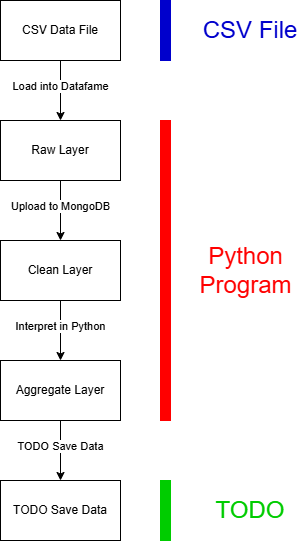

The diagram above was exported from draw.io. Its source (the exported page's mxGraphModel, read from the mxfile embedded in the PNG):
<mxGraphModel dx="1077" dy="611" grid="1" gridSize="10" guides="1" tooltips="1" connect="1" arrows="1" fold="1" page="1" pageScale="1" pageWidth="850" pageHeight="1100" math="0" shadow="0">
  <root>
    <mxCell id="0" />
    <mxCell id="1" parent="0" />
    <mxCell id="A2feMh4-h5oUXu10LU4s-1" parent="1" style="rounded=0;whiteSpace=wrap;html=1;" value="CSV Data File" vertex="1">
      <mxGeometry height="60" width="120" x="360" y="40" as="geometry" />
    </mxCell>
    <mxCell id="A2feMh4-h5oUXu10LU4s-2" parent="1" style="rounded=0;whiteSpace=wrap;html=1;" value="Raw Layer" vertex="1">
      <mxGeometry height="60" width="120" x="360" y="160" as="geometry" />
    </mxCell>
    <mxCell id="A2feMh4-h5oUXu10LU4s-3" edge="1" parent="1" source="A2feMh4-h5oUXu10LU4s-1" style="endArrow=classic;html=1;rounded=0;exitX=0.5;exitY=1;exitDx=0;exitDy=0;entryX=0.5;entryY=0;entryDx=0;entryDy=0;" target="A2feMh4-h5oUXu10LU4s-2" value="">
      <mxGeometry height="50" relative="1" width="50" as="geometry">
        <mxPoint x="410" y="330" as="sourcePoint" />
        <mxPoint x="460" y="280" as="targetPoint" />
      </mxGeometry>
    </mxCell>
    <mxCell id="A2feMh4-h5oUXu10LU4s-4" connectable="0" parent="A2feMh4-h5oUXu10LU4s-3" style="edgeLabel;html=1;align=center;verticalAlign=middle;resizable=0;points=[];" value="Load into Datafame" vertex="1">
      <mxGeometry relative="1" x="-0.1609" y="-1" as="geometry">
        <mxPoint as="offset" />
      </mxGeometry>
    </mxCell>
    <mxCell id="A2feMh4-h5oUXu10LU4s-5" parent="1" style="rounded=0;whiteSpace=wrap;html=1;" value="Clean Layer" vertex="1">
      <mxGeometry height="60" width="120" x="360" y="280" as="geometry" />
    </mxCell>
    <mxCell id="A2feMh4-h5oUXu10LU4s-6" edge="1" parent="1" style="endArrow=classic;html=1;rounded=0;exitX=0.5;exitY=1;exitDx=0;exitDy=0;entryX=0.5;entryY=0;entryDx=0;entryDy=0;" target="A2feMh4-h5oUXu10LU4s-5" value="">
      <mxGeometry height="50" relative="1" width="50" as="geometry">
        <mxPoint x="420" y="220" as="sourcePoint" />
        <mxPoint x="460" y="400" as="targetPoint" />
      </mxGeometry>
    </mxCell>
    <mxCell id="A2feMh4-h5oUXu10LU4s-7" connectable="0" parent="A2feMh4-h5oUXu10LU4s-6" style="edgeLabel;html=1;align=center;verticalAlign=middle;resizable=0;points=[];" value="Upload to MongoDB" vertex="1">
      <mxGeometry relative="1" x="-0.1609" y="-1" as="geometry">
        <mxPoint as="offset" />
      </mxGeometry>
    </mxCell>
    <mxCell id="A2feMh4-h5oUXu10LU4s-8" parent="1" style="rounded=0;whiteSpace=wrap;html=1;" value="Aggregate Layer" vertex="1">
      <mxGeometry height="60" width="120" x="360" y="400" as="geometry" />
    </mxCell>
    <mxCell id="A2feMh4-h5oUXu10LU4s-9" edge="1" parent="1" style="endArrow=classic;html=1;rounded=0;exitX=0.5;exitY=1;exitDx=0;exitDy=0;entryX=0.5;entryY=0;entryDx=0;entryDy=0;" target="A2feMh4-h5oUXu10LU4s-8" value="">
      <mxGeometry height="50" relative="1" width="50" as="geometry">
        <mxPoint x="420" y="340" as="sourcePoint" />
        <mxPoint x="460" y="520" as="targetPoint" />
      </mxGeometry>
    </mxCell>
    <mxCell id="A2feMh4-h5oUXu10LU4s-10" connectable="0" parent="A2feMh4-h5oUXu10LU4s-9" style="edgeLabel;html=1;align=center;verticalAlign=middle;resizable=0;points=[];" value="Interpret in Python" vertex="1">
      <mxGeometry relative="1" x="-0.1609" y="-1" as="geometry">
        <mxPoint as="offset" />
      </mxGeometry>
    </mxCell>
    <mxCell id="A2feMh4-h5oUXu10LU4s-15" parent="1" style="rounded=0;whiteSpace=wrap;html=1;" value="TODO Save Data" vertex="1">
      <mxGeometry height="60" width="120" x="360" y="520" as="geometry" />
    </mxCell>
    <mxCell id="A2feMh4-h5oUXu10LU4s-16" edge="1" parent="1" style="endArrow=classic;html=1;rounded=0;exitX=0.5;exitY=1;exitDx=0;exitDy=0;entryX=0.5;entryY=0;entryDx=0;entryDy=0;" target="A2feMh4-h5oUXu10LU4s-15" value="">
      <mxGeometry height="50" relative="1" width="50" as="geometry">
        <mxPoint x="420" y="460" as="sourcePoint" />
        <mxPoint x="460" y="640" as="targetPoint" />
      </mxGeometry>
    </mxCell>
    <mxCell id="A2feMh4-h5oUXu10LU4s-17" connectable="0" parent="A2feMh4-h5oUXu10LU4s-16" style="edgeLabel;html=1;align=center;verticalAlign=middle;resizable=0;points=[];" value="TODO Save Data" vertex="1">
      <mxGeometry relative="1" x="-0.1609" y="-1" as="geometry">
        <mxPoint as="offset" />
      </mxGeometry>
    </mxCell>
    <mxCell id="A2feMh4-h5oUXu10LU4s-18" parent="1" style="rounded=0;whiteSpace=wrap;html=1;fillColor=#FF0000;strokeColor=#FF0000;" value="" vertex="1">
      <mxGeometry height="300" width="10" x="520" y="160" as="geometry" />
    </mxCell>
    <mxCell id="A2feMh4-h5oUXu10LU4s-19" parent="1" style="text;html=1;whiteSpace=wrap;strokeColor=none;fillColor=none;align=center;verticalAlign=middle;rounded=0;" value="&lt;font style=&quot;color: rgb(255, 0, 0); font-size: 24px;&quot;&gt;Python Program&lt;/font&gt;" vertex="1">
      <mxGeometry height="30" width="91" x="560" y="295" as="geometry" />
    </mxCell>
    <mxCell id="A2feMh4-h5oUXu10LU4s-20" parent="1" style="rounded=0;whiteSpace=wrap;html=1;fillColor=#0000CC;strokeColor=#0000CC;" value="" vertex="1">
      <mxGeometry height="60" width="10" x="520" y="40" as="geometry" />
    </mxCell>
    <mxCell id="A2feMh4-h5oUXu10LU4s-21" parent="1" style="text;html=1;whiteSpace=wrap;strokeColor=none;fillColor=none;align=center;verticalAlign=middle;rounded=0;" value="&lt;font style=&quot;font-size: 24px; color: rgb(0, 0, 204);&quot;&gt;CSV File&lt;/font&gt;" vertex="1">
      <mxGeometry height="30" width="100" x="560" y="55" as="geometry" />
    </mxCell>
    <mxCell id="A2feMh4-h5oUXu10LU4s-22" parent="1" style="rounded=0;whiteSpace=wrap;html=1;fillColor=#00CC00;strokeColor=#00CC00;" value="" vertex="1">
      <mxGeometry height="60" width="10" x="520" y="520" as="geometry" />
    </mxCell>
    <mxCell id="A2feMh4-h5oUXu10LU4s-23" parent="1" style="text;html=1;whiteSpace=wrap;strokeColor=none;fillColor=none;align=center;verticalAlign=middle;rounded=0;" value="&lt;font style=&quot;font-size: 24px; color: rgb(0, 204, 0);&quot;&gt;TODO&lt;/font&gt;" vertex="1">
      <mxGeometry height="30" width="100" x="560" y="535" as="geometry" />
    </mxCell>
  </root>
</mxGraphModel>